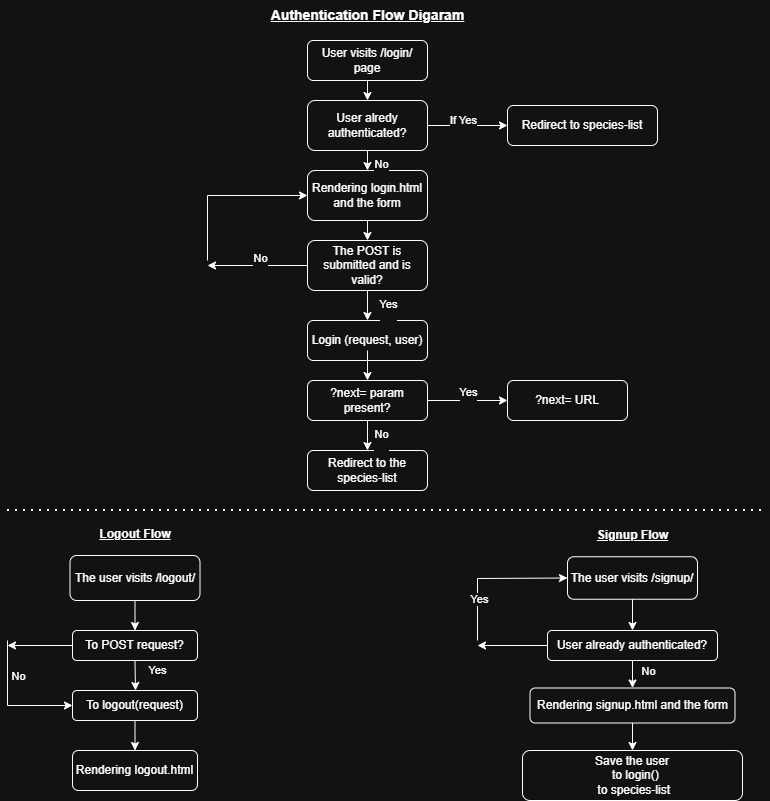

The diagram above was exported from draw.io. Its source (the exported page's mxGraphModel, read from the mxfile embedded in the PNG):
<mxGraphModel dx="787" dy="586" grid="1" gridSize="10" guides="1" tooltips="1" connect="1" arrows="1" fold="1" page="1" pageScale="1" pageWidth="827" pageHeight="1169" math="0" shadow="0">
  <root>
    <mxCell id="0" />
    <mxCell id="1" parent="0" />
    <mxCell id="ilwyCJMCCi0w5KnI7-fz-1" parent="1" style="rounded=1;whiteSpace=wrap;html=1;" value="User visits /login/ page" vertex="1">
      <mxGeometry height="40" width="120" x="340" y="40" as="geometry" />
    </mxCell>
    <mxCell id="ilwyCJMCCi0w5KnI7-fz-2" parent="1" style="rounded=1;whiteSpace=wrap;html=1;" value="User alredy authenticated?" vertex="1">
      <mxGeometry height="50" width="120" x="340" y="100" as="geometry" />
    </mxCell>
    <mxCell id="ilwyCJMCCi0w5KnI7-fz-3" parent="1" style="rounded=1;whiteSpace=wrap;html=1;" value="Redirect to species-list" vertex="1">
      <mxGeometry height="40" width="150" x="540" y="105" as="geometry" />
    </mxCell>
    <mxCell id="ilwyCJMCCi0w5KnI7-fz-4" parent="1" style="rounded=1;whiteSpace=wrap;html=1;" value="Rendering login.html and the form" vertex="1">
      <mxGeometry height="50" width="120" x="340" y="170" as="geometry" />
    </mxCell>
    <mxCell id="ilwyCJMCCi0w5KnI7-fz-5" parent="1" style="rounded=1;whiteSpace=wrap;html=1;" value="The POST is submitted and is valid?" vertex="1">
      <mxGeometry height="50" width="120" x="340" y="240" as="geometry" />
    </mxCell>
    <mxCell id="ilwyCJMCCi0w5KnI7-fz-6" parent="1" style="rounded=1;whiteSpace=wrap;html=1;" value="Login (request, user)" vertex="1">
      <mxGeometry height="40" width="120" x="340" y="320" as="geometry" />
    </mxCell>
    <mxCell id="ilwyCJMCCi0w5KnI7-fz-7" parent="1" style="rounded=1;whiteSpace=wrap;html=1;" value="?next= param present?" vertex="1">
      <mxGeometry height="40" width="120" x="340" y="380" as="geometry" />
    </mxCell>
    <mxCell id="ilwyCJMCCi0w5KnI7-fz-8" parent="1" style="rounded=1;whiteSpace=wrap;html=1;" value="?next= URL" vertex="1">
      <mxGeometry height="40" width="120" x="540" y="380" as="geometry" />
    </mxCell>
    <mxCell id="ilwyCJMCCi0w5KnI7-fz-9" edge="1" parent="1" source="ilwyCJMCCi0w5KnI7-fz-1" style="endArrow=classic;html=1;rounded=0;exitX=0.5;exitY=1;exitDx=0;exitDy=0;entryX=0.5;entryY=0;entryDx=0;entryDy=0;" target="ilwyCJMCCi0w5KnI7-fz-2" value="">
      <mxGeometry height="50" relative="1" width="50" as="geometry">
        <mxPoint x="390" y="300" as="sourcePoint" />
        <mxPoint x="440" y="250" as="targetPoint" />
      </mxGeometry>
    </mxCell>
    <mxCell id="ilwyCJMCCi0w5KnI7-fz-10" edge="1" parent="1" source="ilwyCJMCCi0w5KnI7-fz-2" style="endArrow=classic;html=1;rounded=0;exitX=0.5;exitY=1;exitDx=0;exitDy=0;entryX=0.5;entryY=0;entryDx=0;entryDy=0;" target="ilwyCJMCCi0w5KnI7-fz-4" value="">
      <mxGeometry height="50" relative="1" width="50" as="geometry">
        <mxPoint x="390" y="300" as="sourcePoint" />
        <mxPoint x="440" y="250" as="targetPoint" />
      </mxGeometry>
    </mxCell>
    <mxCell id="ilwyCJMCCi0w5KnI7-fz-17" connectable="0" parent="ilwyCJMCCi0w5KnI7-fz-10" style="edgeLabel;html=1;align=center;verticalAlign=middle;resizable=0;points=[];" value="No&lt;div&gt;&lt;br&gt;&lt;/div&gt;" vertex="1">
      <mxGeometry relative="1" x="-0.2706" y="-1" as="geometry">
        <mxPoint x="14" y="13" as="offset" />
      </mxGeometry>
    </mxCell>
    <mxCell id="ilwyCJMCCi0w5KnI7-fz-11" edge="1" parent="1" source="ilwyCJMCCi0w5KnI7-fz-4" style="endArrow=classic;html=1;rounded=0;exitX=0.5;exitY=1;exitDx=0;exitDy=0;entryX=0.5;entryY=0;entryDx=0;entryDy=0;" target="ilwyCJMCCi0w5KnI7-fz-5" value="">
      <mxGeometry height="50" relative="1" width="50" as="geometry">
        <mxPoint x="390" y="300" as="sourcePoint" />
        <mxPoint x="440" y="250" as="targetPoint" />
      </mxGeometry>
    </mxCell>
    <mxCell id="ilwyCJMCCi0w5KnI7-fz-12" edge="1" parent="1" style="endArrow=classic;html=1;rounded=0;entryX=0.5;entryY=0;entryDx=0;entryDy=0;" target="ilwyCJMCCi0w5KnI7-fz-6" value="">
      <mxGeometry height="50" relative="1" width="50" as="geometry">
        <mxPoint x="400" y="290" as="sourcePoint" />
        <mxPoint x="440" y="250" as="targetPoint" />
      </mxGeometry>
    </mxCell>
    <mxCell id="ilwyCJMCCi0w5KnI7-fz-26" connectable="0" parent="ilwyCJMCCi0w5KnI7-fz-12" style="edgeLabel;html=1;align=center;verticalAlign=middle;resizable=0;points=[];" value="Yes&lt;div&gt;&lt;br&gt;&lt;/div&gt;" vertex="1">
      <mxGeometry relative="1" x="-0.2941" as="geometry">
        <mxPoint x="20" y="9" as="offset" />
      </mxGeometry>
    </mxCell>
    <mxCell id="ilwyCJMCCi0w5KnI7-fz-13" edge="1" parent="1" style="endArrow=classic;html=1;rounded=0;entryX=0.5;entryY=0;entryDx=0;entryDy=0;" target="ilwyCJMCCi0w5KnI7-fz-7" value="">
      <mxGeometry height="50" relative="1" width="50" as="geometry">
        <mxPoint x="400" y="350" as="sourcePoint" />
        <mxPoint x="440" y="250" as="targetPoint" />
      </mxGeometry>
    </mxCell>
    <mxCell id="ilwyCJMCCi0w5KnI7-fz-15" edge="1" parent="1" source="ilwyCJMCCi0w5KnI7-fz-2" style="endArrow=classic;html=1;rounded=0;entryX=0;entryY=0.5;entryDx=0;entryDy=0;exitX=1;exitY=0.5;exitDx=0;exitDy=0;" target="ilwyCJMCCi0w5KnI7-fz-3" value="">
      <mxGeometry height="50" relative="1" width="50" as="geometry">
        <mxPoint x="390" y="300" as="sourcePoint" />
        <mxPoint x="440" y="250" as="targetPoint" />
      </mxGeometry>
    </mxCell>
    <mxCell id="ilwyCJMCCi0w5KnI7-fz-16" connectable="0" parent="ilwyCJMCCi0w5KnI7-fz-15" style="edgeLabel;html=1;align=center;verticalAlign=middle;resizable=0;points=[];" value="If Yes&lt;div&gt;&lt;br&gt;&lt;/div&gt;" vertex="1">
      <mxGeometry relative="1" x="-0.1074" y="-1" as="geometry">
        <mxPoint as="offset" />
      </mxGeometry>
    </mxCell>
    <mxCell id="ilwyCJMCCi0w5KnI7-fz-18" edge="1" parent="1" source="ilwyCJMCCi0w5KnI7-fz-5" style="endArrow=classic;html=1;rounded=0;exitX=0;exitY=0.5;exitDx=0;exitDy=0;" value="">
      <mxGeometry height="50" relative="1" width="50" as="geometry">
        <mxPoint x="390" y="290" as="sourcePoint" />
        <mxPoint x="240" y="265" as="targetPoint" />
      </mxGeometry>
    </mxCell>
    <mxCell id="ilwyCJMCCi0w5KnI7-fz-20" connectable="0" parent="ilwyCJMCCi0w5KnI7-fz-18" style="edgeLabel;html=1;align=center;verticalAlign=middle;resizable=0;points=[];" value="No&lt;div&gt;&lt;br&gt;&lt;/div&gt;" vertex="1">
      <mxGeometry relative="1" x="-0.0435" y="-1" as="geometry">
        <mxPoint as="offset" />
      </mxGeometry>
    </mxCell>
    <mxCell id="ilwyCJMCCi0w5KnI7-fz-19" edge="1" parent="1" style="endArrow=classic;html=1;rounded=0;entryX=0;entryY=0.5;entryDx=0;entryDy=0;" target="ilwyCJMCCi0w5KnI7-fz-4" value="">
      <mxGeometry height="50" relative="1" width="50" as="geometry">
        <Array as="points">
          <mxPoint x="240" y="195" />
        </Array>
        <mxPoint x="240" y="260" as="sourcePoint" />
        <mxPoint x="440" y="240" as="targetPoint" />
      </mxGeometry>
    </mxCell>
    <mxCell id="ilwyCJMCCi0w5KnI7-fz-21" edge="1" parent="1" source="ilwyCJMCCi0w5KnI7-fz-7" style="endArrow=classic;html=1;rounded=0;entryX=0;entryY=0.5;entryDx=0;entryDy=0;exitX=1;exitY=0.5;exitDx=0;exitDy=0;" target="ilwyCJMCCi0w5KnI7-fz-8" value="">
      <mxGeometry height="50" relative="1" width="50" as="geometry">
        <mxPoint x="390" y="390" as="sourcePoint" />
        <mxPoint x="440" y="340" as="targetPoint" />
      </mxGeometry>
    </mxCell>
    <mxCell id="ilwyCJMCCi0w5KnI7-fz-22" connectable="0" parent="ilwyCJMCCi0w5KnI7-fz-21" style="edgeLabel;html=1;align=center;verticalAlign=middle;resizable=0;points=[];" value="Yes&lt;div&gt;&lt;br&gt;&lt;/div&gt;" vertex="1">
      <mxGeometry relative="1" x="0.0103" y="2" as="geometry">
        <mxPoint as="offset" />
      </mxGeometry>
    </mxCell>
    <mxCell id="ilwyCJMCCi0w5KnI7-fz-23" parent="1" style="rounded=1;whiteSpace=wrap;html=1;" value="Redirect to the species-list" vertex="1">
      <mxGeometry height="40" width="120" x="340" y="450" as="geometry" />
    </mxCell>
    <mxCell id="ilwyCJMCCi0w5KnI7-fz-24" edge="1" parent="1" source="ilwyCJMCCi0w5KnI7-fz-7" style="endArrow=classic;html=1;rounded=0;entryX=0.5;entryY=0;entryDx=0;entryDy=0;exitX=0.5;exitY=1;exitDx=0;exitDy=0;" target="ilwyCJMCCi0w5KnI7-fz-23" value="">
      <mxGeometry height="50" relative="1" width="50" as="geometry">
        <mxPoint x="390" y="380" as="sourcePoint" />
        <mxPoint x="440" y="330" as="targetPoint" />
      </mxGeometry>
    </mxCell>
    <mxCell id="ilwyCJMCCi0w5KnI7-fz-25" connectable="0" parent="ilwyCJMCCi0w5KnI7-fz-24" style="edgeLabel;html=1;align=center;verticalAlign=middle;resizable=0;points=[];" value="No&lt;div&gt;&lt;br&gt;&lt;/div&gt;" vertex="1">
      <mxGeometry relative="1" x="-0.1059" y="-3" as="geometry">
        <mxPoint x="16" y="7" as="offset" />
      </mxGeometry>
    </mxCell>
    <mxCell id="ilwyCJMCCi0w5KnI7-fz-27" edge="1" parent="1" style="endArrow=none;dashed=1;html=1;dashPattern=1 3;strokeWidth=2;rounded=0;" value="">
      <mxGeometry height="50" relative="1" width="50" as="geometry">
        <mxPoint x="40" y="510" as="sourcePoint" />
        <mxPoint x="800" y="510" as="targetPoint" />
      </mxGeometry>
    </mxCell>
    <mxCell id="ilwyCJMCCi0w5KnI7-fz-28" parent="1" style="rounded=1;whiteSpace=wrap;html=1;" value="The user visits /logout/" vertex="1">
      <mxGeometry height="45" width="130" x="102.5" y="555" as="geometry" />
    </mxCell>
    <mxCell id="ilwyCJMCCi0w5KnI7-fz-31" parent="1" style="rounded=1;whiteSpace=wrap;html=1;" value="To POST request?" vertex="1">
      <mxGeometry height="30" width="125" x="105" y="630" as="geometry" />
    </mxCell>
    <mxCell id="ilwyCJMCCi0w5KnI7-fz-32" parent="1" style="rounded=1;whiteSpace=wrap;html=1;" value="To logout(request)" vertex="1">
      <mxGeometry height="30" width="125" x="105" y="690" as="geometry" />
    </mxCell>
    <mxCell id="ilwyCJMCCi0w5KnI7-fz-33" parent="1" style="rounded=1;whiteSpace=wrap;html=1;" value="Rendering logout.html" vertex="1">
      <mxGeometry height="40" width="125" x="105" y="750" as="geometry" />
    </mxCell>
    <mxCell id="ilwyCJMCCi0w5KnI7-fz-34" edge="1" parent="1" source="ilwyCJMCCi0w5KnI7-fz-28" style="endArrow=classic;html=1;rounded=0;exitX=0.5;exitY=1;exitDx=0;exitDy=0;entryX=0.5;entryY=0;entryDx=0;entryDy=0;" target="ilwyCJMCCi0w5KnI7-fz-31" value="">
      <mxGeometry height="50" relative="1" width="50" as="geometry">
        <mxPoint x="390" y="570" as="sourcePoint" />
        <mxPoint x="440" y="520" as="targetPoint" />
      </mxGeometry>
    </mxCell>
    <mxCell id="ilwyCJMCCi0w5KnI7-fz-35" edge="1" parent="1" source="ilwyCJMCCi0w5KnI7-fz-31" style="endArrow=classic;html=1;rounded=0;exitX=0.5;exitY=1;exitDx=0;exitDy=0;" value="">
      <mxGeometry height="50" relative="1" width="50" as="geometry">
        <mxPoint x="390" y="570" as="sourcePoint" />
        <mxPoint x="168" y="690" as="targetPoint" />
      </mxGeometry>
    </mxCell>
    <mxCell id="ilwyCJMCCi0w5KnI7-fz-53" connectable="0" parent="ilwyCJMCCi0w5KnI7-fz-35" style="edgeLabel;html=1;align=center;verticalAlign=middle;resizable=0;points=[];" value="Yes" vertex="1">
      <mxGeometry relative="1" x="-0.5133" y="-2" as="geometry">
        <mxPoint x="24" y="2" as="offset" />
      </mxGeometry>
    </mxCell>
    <mxCell id="ilwyCJMCCi0w5KnI7-fz-36" edge="1" parent="1" source="ilwyCJMCCi0w5KnI7-fz-32" style="endArrow=classic;html=1;rounded=0;exitX=0.5;exitY=1;exitDx=0;exitDy=0;entryX=0.5;entryY=0;entryDx=0;entryDy=0;" target="ilwyCJMCCi0w5KnI7-fz-33" value="">
      <mxGeometry height="50" relative="1" width="50" as="geometry">
        <mxPoint x="390" y="570" as="sourcePoint" />
        <mxPoint x="440" y="520" as="targetPoint" />
      </mxGeometry>
    </mxCell>
    <mxCell id="ilwyCJMCCi0w5KnI7-fz-37" edge="1" parent="1" source="ilwyCJMCCi0w5KnI7-fz-31" style="endArrow=classic;html=1;rounded=0;exitX=0;exitY=0.5;exitDx=0;exitDy=0;" value="">
      <mxGeometry height="50" relative="1" width="50" as="geometry">
        <mxPoint x="390" y="570" as="sourcePoint" />
        <mxPoint x="40" y="645" as="targetPoint" />
      </mxGeometry>
    </mxCell>
    <mxCell id="ilwyCJMCCi0w5KnI7-fz-38" edge="1" parent="1" style="endArrow=classic;html=1;rounded=0;entryX=0;entryY=0.5;entryDx=0;entryDy=0;" target="ilwyCJMCCi0w5KnI7-fz-32" value="">
      <mxGeometry height="50" relative="1" width="50" as="geometry">
        <Array as="points">
          <mxPoint x="40" y="705" />
        </Array>
        <mxPoint x="40" y="640" as="sourcePoint" />
        <mxPoint x="40" y="720" as="targetPoint" />
      </mxGeometry>
    </mxCell>
    <mxCell id="ilwyCJMCCi0w5KnI7-fz-39" connectable="0" parent="ilwyCJMCCi0w5KnI7-fz-38" style="edgeLabel;html=1;align=center;verticalAlign=middle;resizable=0;points=[];" value="No" vertex="1">
      <mxGeometry relative="1" x="-0.4564" y="-1" as="geometry">
        <mxPoint x="11" as="offset" />
      </mxGeometry>
    </mxCell>
    <mxCell id="ilwyCJMCCi0w5KnI7-fz-41" parent="1" style="text;html=1;whiteSpace=wrap;strokeColor=none;fillColor=none;align=center;verticalAlign=middle;rounded=0;" value="&lt;b&gt;&lt;u&gt;Logout Flow&lt;/u&gt;&lt;/b&gt;&lt;div&gt;&lt;br&gt;&lt;/div&gt;" vertex="1">
      <mxGeometry height="30" width="90" x="122.5" y="526.25" as="geometry" />
    </mxCell>
    <mxCell id="ilwyCJMCCi0w5KnI7-fz-42" parent="1" style="rounded=1;whiteSpace=wrap;html=1;" value="The user visits /signup/" vertex="1">
      <mxGeometry height="42.5" width="130" x="600" y="556.25" as="geometry" />
    </mxCell>
    <mxCell id="ilwyCJMCCi0w5KnI7-fz-43" parent="1" style="rounded=1;whiteSpace=wrap;html=1;" value="User already authenticated?" vertex="1">
      <mxGeometry height="30" width="170" x="580" y="630" as="geometry" />
    </mxCell>
    <mxCell id="ilwyCJMCCi0w5KnI7-fz-44" parent="1" style="rounded=1;whiteSpace=wrap;html=1;" value="Rendering signup.html and the form" vertex="1">
      <mxGeometry height="35" width="205" x="562.5" y="687.5" as="geometry" />
    </mxCell>
    <mxCell id="ilwyCJMCCi0w5KnI7-fz-45" parent="1" style="rounded=1;whiteSpace=wrap;html=1;" value="Save the user&lt;div&gt;&amp;nbsp; to login()&lt;/div&gt;&lt;div&gt;&amp;nbsp;to species-list&lt;/div&gt;" vertex="1">
      <mxGeometry height="50" width="220" x="555" y="750" as="geometry" />
    </mxCell>
    <mxCell id="ilwyCJMCCi0w5KnI7-fz-46" edge="1" parent="1" source="ilwyCJMCCi0w5KnI7-fz-42" style="endArrow=classic;html=1;rounded=0;entryX=0.5;entryY=0;entryDx=0;entryDy=0;exitX=0.5;exitY=1;exitDx=0;exitDy=0;" target="ilwyCJMCCi0w5KnI7-fz-43" value="">
      <mxGeometry height="50" relative="1" width="50" as="geometry">
        <mxPoint x="400" y="630" as="sourcePoint" />
        <mxPoint x="450" y="580" as="targetPoint" />
      </mxGeometry>
    </mxCell>
    <mxCell id="ilwyCJMCCi0w5KnI7-fz-47" edge="1" parent="1" source="ilwyCJMCCi0w5KnI7-fz-43" style="endArrow=classic;html=1;rounded=0;entryX=0.5;entryY=0;entryDx=0;entryDy=0;exitX=0.5;exitY=1;exitDx=0;exitDy=0;" target="ilwyCJMCCi0w5KnI7-fz-44" value="">
      <mxGeometry height="50" relative="1" width="50" as="geometry">
        <mxPoint x="400" y="630" as="sourcePoint" />
        <mxPoint x="450" y="580" as="targetPoint" />
      </mxGeometry>
    </mxCell>
    <mxCell id="ilwyCJMCCi0w5KnI7-fz-52" connectable="0" parent="ilwyCJMCCi0w5KnI7-fz-47" style="edgeLabel;html=1;align=center;verticalAlign=middle;resizable=0;points=[];" value="No" vertex="1">
      <mxGeometry relative="1" x="-0.2566" y="-2" as="geometry">
        <mxPoint x="17" as="offset" />
      </mxGeometry>
    </mxCell>
    <mxCell id="ilwyCJMCCi0w5KnI7-fz-48" edge="1" parent="1" source="ilwyCJMCCi0w5KnI7-fz-44" style="endArrow=classic;html=1;rounded=0;entryX=0.5;entryY=0;entryDx=0;entryDy=0;exitX=0.5;exitY=1;exitDx=0;exitDy=0;" target="ilwyCJMCCi0w5KnI7-fz-45" value="">
      <mxGeometry height="50" relative="1" width="50" as="geometry">
        <mxPoint x="400" y="630" as="sourcePoint" />
        <mxPoint x="450" y="580" as="targetPoint" />
      </mxGeometry>
    </mxCell>
    <mxCell id="ilwyCJMCCi0w5KnI7-fz-49" edge="1" parent="1" source="ilwyCJMCCi0w5KnI7-fz-43" style="endArrow=classic;html=1;rounded=0;exitX=0;exitY=0.5;exitDx=0;exitDy=0;" value="">
      <mxGeometry height="50" relative="1" width="50" as="geometry">
        <mxPoint x="400" y="630" as="sourcePoint" />
        <mxPoint x="510" y="645" as="targetPoint" />
      </mxGeometry>
    </mxCell>
    <mxCell id="ilwyCJMCCi0w5KnI7-fz-50" edge="1" parent="1" style="endArrow=classic;html=1;rounded=0;entryX=0;entryY=0.5;entryDx=0;entryDy=0;" target="ilwyCJMCCi0w5KnI7-fz-42" value="">
      <mxGeometry height="50" relative="1" width="50" as="geometry">
        <Array as="points">
          <mxPoint x="510" y="578" />
        </Array>
        <mxPoint x="510" y="640" as="sourcePoint" />
        <mxPoint x="450" y="580" as="targetPoint" />
      </mxGeometry>
    </mxCell>
    <mxCell id="ilwyCJMCCi0w5KnI7-fz-55" connectable="0" parent="ilwyCJMCCi0w5KnI7-fz-50" style="edgeLabel;html=1;align=center;verticalAlign=middle;resizable=0;points=[];" value="Yes" vertex="1">
      <mxGeometry relative="1" x="-0.4532" y="-1" as="geometry">
        <mxPoint as="offset" />
      </mxGeometry>
    </mxCell>
    <mxCell id="ilwyCJMCCi0w5KnI7-fz-56" parent="1" style="text;html=1;whiteSpace=wrap;strokeColor=none;fillColor=none;align=center;verticalAlign=middle;rounded=0;" value="&lt;b&gt;&lt;u&gt;Signup Flow&lt;/u&gt;&lt;/b&gt;" vertex="1">
      <mxGeometry height="30" width="105" x="612.5" y="520" as="geometry" />
    </mxCell>
    <mxCell id="ilwyCJMCCi0w5KnI7-fz-57" parent="1" style="text;html=1;whiteSpace=wrap;strokeColor=none;fillColor=none;align=center;verticalAlign=middle;rounded=0;" value="&lt;b&gt;&lt;u&gt;&lt;font style=&quot;font-size: 14px;&quot;&gt;Authentication Flow Digaram&lt;/font&gt;&lt;/u&gt;&lt;/b&gt;" vertex="1">
      <mxGeometry height="30" width="225" x="287.5" as="geometry" />
    </mxCell>
  </root>
</mxGraphModel>